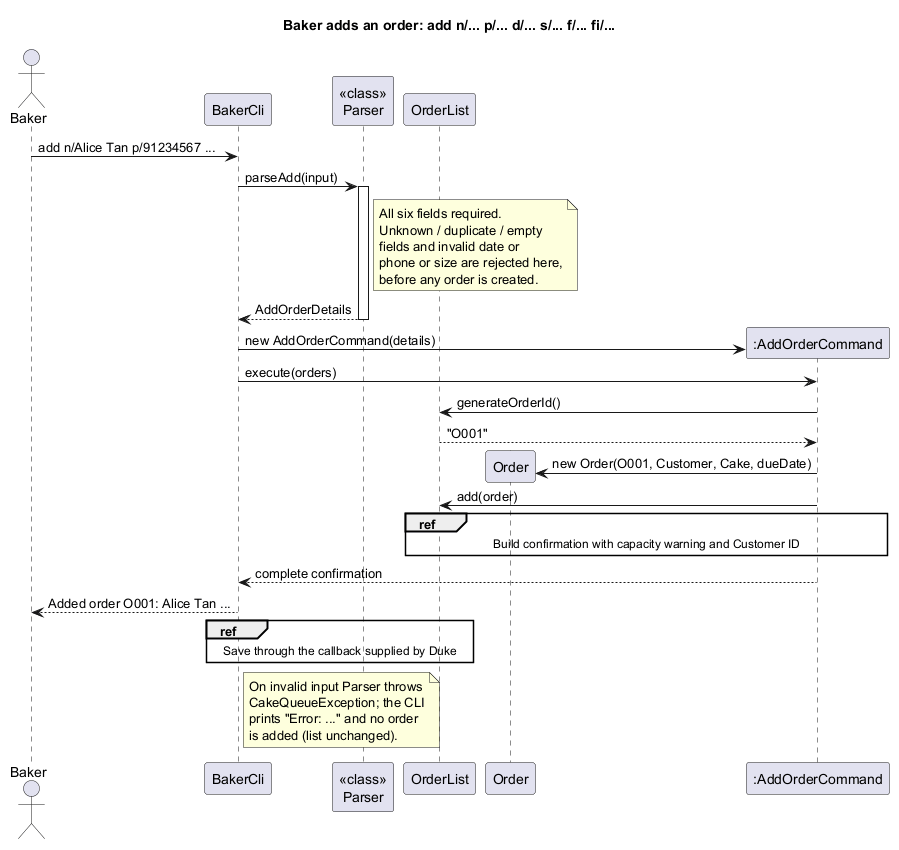

The diagram above was rendered by PlantUML. Its source (embedded in the PNG):
@startuml AddOrderSequenceDiagram
!pragma layout smetana
title Baker adds an order: add n/... p/... d/... s/... f/... fi/...

actor Baker
participant "BakerCli" as Cli
participant "<<class>>\nParser" as Parser
participant "OrderList" as List
participant "Order" as Order

Baker -> Cli : add n/Alice Tan p/91234567 ...
Cli -> Parser : parseAdd(input)
activate Parser
note right of Parser
  All six fields required.
  Unknown / duplicate / empty
  fields and invalid date or
  phone or size are rejected here,
  before any order is created.
end note
Parser --> Cli : AddOrderDetails
deactivate Parser
create participant ":AddOrderCommand" as Add
Cli -> Add : new AddOrderCommand(details)
Cli -> Add : execute(orders)
Add -> List : generateOrderId()
List --> Add : "O001"
create Order
Add -> Order : new Order(O001, Customer, Cake, dueDate)
Add -> List : add(order)
ref over Add, List : Build confirmation with capacity warning and Customer ID
Add --> Cli : complete confirmation
Cli --> Baker : Added order O001: Alice Tan ...
ref over Cli, List : Save through the callback supplied by Duke
note right of Cli
  On invalid input Parser throws
  CakeQueueException; the CLI
  prints "Error: ..." and no order
  is added (list unchanged).
end note
@enduml